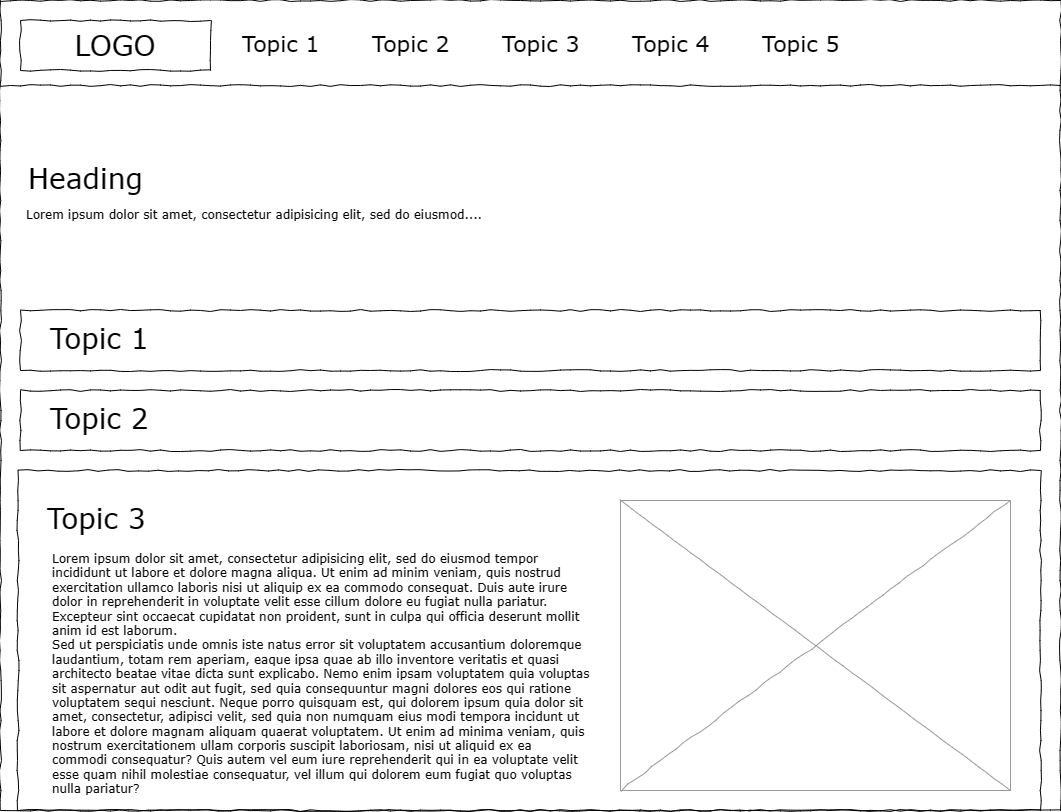

The diagram above was exported from draw.io. Its source (the exported page's mxGraphModel, read from the mxfile embedded in the PNG):
<mxGraphModel dx="1431" dy="764" grid="1" gridSize="10" guides="1" tooltips="1" connect="1" arrows="1" fold="1" page="1" pageScale="1" pageWidth="1100" pageHeight="850" background="none" math="0" shadow="0">
  <root>
    <mxCell id="3UNl-vo1gWkAYGYKgW9A-0" />
    <mxCell id="3UNl-vo1gWkAYGYKgW9A-1" parent="3UNl-vo1gWkAYGYKgW9A-0" />
    <mxCell id="3UNl-vo1gWkAYGYKgW9A-2" value="" style="whiteSpace=wrap;html=1;rounded=0;shadow=0;labelBackgroundColor=none;strokeColor=#000000;strokeWidth=1;fillColor=none;fontFamily=Verdana;fontSize=12;fontColor=#000000;align=center;comic=1;" vertex="1" parent="3UNl-vo1gWkAYGYKgW9A-1">
      <mxGeometry x="20" y="20" width="1060" height="810" as="geometry" />
    </mxCell>
    <mxCell id="3UNl-vo1gWkAYGYKgW9A-3" value="LOGO" style="whiteSpace=wrap;html=1;rounded=0;shadow=0;labelBackgroundColor=none;strokeWidth=1;fontFamily=Verdana;fontSize=28;align=center;comic=1;" vertex="1" parent="3UNl-vo1gWkAYGYKgW9A-1">
      <mxGeometry x="40" y="40" width="190" height="50" as="geometry" />
    </mxCell>
    <mxCell id="3UNl-vo1gWkAYGYKgW9A-4" value="Topic 1" style="text;html=1;points=[];align=left;verticalAlign=top;spacingTop=-4;fontSize=22;fontFamily=Verdana" vertex="1" parent="3UNl-vo1gWkAYGYKgW9A-1">
      <mxGeometry x="260" y="47.5" width="100" height="35" as="geometry" />
    </mxCell>
    <mxCell id="3UNl-vo1gWkAYGYKgW9A-5" value="" style="line;strokeWidth=1;html=1;rounded=0;shadow=0;labelBackgroundColor=none;fillColor=none;fontFamily=Verdana;fontSize=14;fontColor=#000000;align=center;comic=1;" vertex="1" parent="3UNl-vo1gWkAYGYKgW9A-1">
      <mxGeometry x="20" y="90" width="1060" height="30" as="geometry" />
    </mxCell>
    <mxCell id="3UNl-vo1gWkAYGYKgW9A-6" value="Topic 2" style="text;html=1;points=[];align=left;verticalAlign=top;spacingTop=-4;fontSize=22;fontFamily=Verdana" vertex="1" parent="3UNl-vo1gWkAYGYKgW9A-1">
      <mxGeometry x="390" y="47.5" width="100" height="35" as="geometry" />
    </mxCell>
    <mxCell id="3UNl-vo1gWkAYGYKgW9A-7" value="Topic 3" style="text;html=1;points=[];align=left;verticalAlign=top;spacingTop=-4;fontSize=22;fontFamily=Verdana" vertex="1" parent="3UNl-vo1gWkAYGYKgW9A-1">
      <mxGeometry x="520" y="47.5" width="100" height="35" as="geometry" />
    </mxCell>
    <mxCell id="3UNl-vo1gWkAYGYKgW9A-8" value="Topic 4" style="text;html=1;points=[];align=left;verticalAlign=top;spacingTop=-4;fontSize=22;fontFamily=Verdana" vertex="1" parent="3UNl-vo1gWkAYGYKgW9A-1">
      <mxGeometry x="650" y="47.5" width="100" height="35" as="geometry" />
    </mxCell>
    <mxCell id="3UNl-vo1gWkAYGYKgW9A-9" value="Topic 5" style="text;html=1;points=[];align=left;verticalAlign=top;spacingTop=-4;fontSize=22;fontFamily=Verdana" vertex="1" parent="3UNl-vo1gWkAYGYKgW9A-1">
      <mxGeometry x="780" y="47.5" width="100" height="35" as="geometry" />
    </mxCell>
    <mxCell id="3UNl-vo1gWkAYGYKgW9A-10" value="" style="rounded=0;whiteSpace=wrap;html=1;shadow=0;comic=1;strokeColor=default;strokeWidth=1;align=center;verticalAlign=middle;fontFamily=Verdana;fontSize=12;fontColor=default;labelBackgroundColor=none;fillColor=none;" vertex="1" parent="3UNl-vo1gWkAYGYKgW9A-1">
      <mxGeometry x="40" y="330" width="1020" height="60" as="geometry" />
    </mxCell>
    <mxCell id="3UNl-vo1gWkAYGYKgW9A-11" value="Topic 1" style="text;html=1;align=left;verticalAlign=middle;whiteSpace=wrap;rounded=0;fontFamily=Verdana;fontSize=28;fontColor=default;labelBackgroundColor=none;" vertex="1" parent="3UNl-vo1gWkAYGYKgW9A-1">
      <mxGeometry x="67.5" y="330" width="200" height="55" as="geometry" />
    </mxCell>
    <mxCell id="3UNl-vo1gWkAYGYKgW9A-12" value="" style="rounded=0;whiteSpace=wrap;html=1;shadow=0;comic=1;strokeColor=default;strokeWidth=1;align=center;verticalAlign=middle;fontFamily=Verdana;fontSize=12;fontColor=default;labelBackgroundColor=none;fillColor=none;" vertex="1" parent="3UNl-vo1gWkAYGYKgW9A-1">
      <mxGeometry x="37.5" y="490" width="1022.5" height="340" as="geometry" />
    </mxCell>
    <mxCell id="3UNl-vo1gWkAYGYKgW9A-16" value="Topic 3" style="text;html=1;align=left;verticalAlign=middle;rounded=0;fontFamily=Verdana;fontSize=28;fontColor=default;labelBackgroundColor=none;horizontal=1;whiteSpace=wrap;" vertex="1" parent="3UNl-vo1gWkAYGYKgW9A-1">
      <mxGeometry x="65" y="510" width="180" height="55" as="geometry" />
    </mxCell>
    <mxCell id="3UNl-vo1gWkAYGYKgW9A-29" value="Heading" style="text;html=1;align=left;verticalAlign=middle;whiteSpace=wrap;rounded=0;fontFamily=Verdana;fontSize=28;fontColor=default;labelBackgroundColor=none;" vertex="1" parent="3UNl-vo1gWkAYGYKgW9A-1">
      <mxGeometry x="46.25" y="170" width="120" height="55" as="geometry" />
    </mxCell>
    <mxCell id="3UNl-vo1gWkAYGYKgW9A-30" value="&lt;span style=&quot;font-size: 12px;&quot;&gt;Lorem ipsum dolor sit amet, consectetur adipisicing elit, sed do eiusmod....&lt;/span&gt;" style="text;html=1;align=left;verticalAlign=middle;rounded=0;fontFamily=Verdana;fontSize=28;fontColor=default;labelBackgroundColor=none;horizontal=1;whiteSpace=wrap;spacingTop=0;spacingRight=0;spacing=0;" vertex="1" parent="3UNl-vo1gWkAYGYKgW9A-1">
      <mxGeometry x="46.25" y="220" width="787.5" height="15" as="geometry" />
    </mxCell>
    <mxCell id="YfMJq-A9V3E9xl7mTiV0-6" value="" style="rounded=0;whiteSpace=wrap;html=1;shadow=0;comic=1;strokeColor=default;strokeWidth=1;align=center;verticalAlign=middle;fontFamily=Verdana;fontSize=12;fontColor=default;labelBackgroundColor=none;fillColor=none;" vertex="1" parent="3UNl-vo1gWkAYGYKgW9A-1">
      <mxGeometry x="40" y="410" width="1020" height="60" as="geometry" />
    </mxCell>
    <mxCell id="YfMJq-A9V3E9xl7mTiV0-7" value="Topic 2" style="text;html=1;align=left;verticalAlign=middle;whiteSpace=wrap;rounded=0;fontFamily=Verdana;fontSize=28;fontColor=default;labelBackgroundColor=none;" vertex="1" parent="3UNl-vo1gWkAYGYKgW9A-1">
      <mxGeometry x="67.5" y="410" width="200" height="55" as="geometry" />
    </mxCell>
    <mxCell id="YfMJq-A9V3E9xl7mTiV0-8" value="Lorem ipsum dolor sit amet, consectetur adipisicing elit, sed do eiusmod tempor incididunt ut labore et dolore magna aliqua. Ut enim ad minim veniam, quis nostrud exercitation ullamco laboris nisi ut aliquip ex ea commodo consequat. Duis aute irure dolor in reprehenderit in voluptate velit esse cillum dolore eu fugiat nulla pariatur. Excepteur sint occaecat cupidatat non proident, sunt in culpa qui officia deserunt mollit anim id est laborum.&#10;Sed ut perspiciatis unde omnis iste natus error sit voluptatem accusantium doloremque laudantium, totam rem aperiam, eaque ipsa quae ab illo inventore veritatis et quasi architecto beatae vitae dicta sunt explicabo. Nemo enim ipsam voluptatem quia voluptas sit aspernatur aut odit aut fugit, sed quia consequuntur magni dolores eos qui ratione voluptatem sequi nesciunt. Neque porro quisquam est, qui dolorem ipsum quia dolor sit amet, consectetur, adipisci velit, sed quia non numquam eius modi tempora incidunt ut labore et dolore magnam aliquam quaerat voluptatem. Ut enim ad minima veniam, quis nostrum exercitationem ullam corporis suscipit laboriosam, nisi ut aliquid ex ea commodi consequatur? Quis autem vel eum iure reprehenderit qui in ea voluptate velit esse quam nihil molestiae consequatur, vel illum qui dolorem eum fugiat quo voluptas nulla pariatur?" style="text;spacingTop=-5;whiteSpace=wrap;html=1;align=left;fontSize=12;fontFamily=Verdana;fillColor=none;strokeColor=none;fontColor=default;labelBackgroundColor=none;" vertex="1" parent="3UNl-vo1gWkAYGYKgW9A-1">
      <mxGeometry x="70" y="570" width="540" height="260" as="geometry" />
    </mxCell>
    <mxCell id="YfMJq-A9V3E9xl7mTiV0-9" value="" style="verticalLabelPosition=bottom;shadow=0;dashed=0;align=center;html=1;verticalAlign=top;strokeWidth=1;shape=mxgraph.mockup.graphics.simpleIcon;strokeColor=#999999;rounded=0;comic=1;fontFamily=Verdana;fontSize=12;fontColor=default;labelBackgroundColor=none;fillColor=none;" vertex="1" parent="3UNl-vo1gWkAYGYKgW9A-1">
      <mxGeometry x="640" y="520" width="390" height="290" as="geometry" />
    </mxCell>
  </root>
</mxGraphModel>